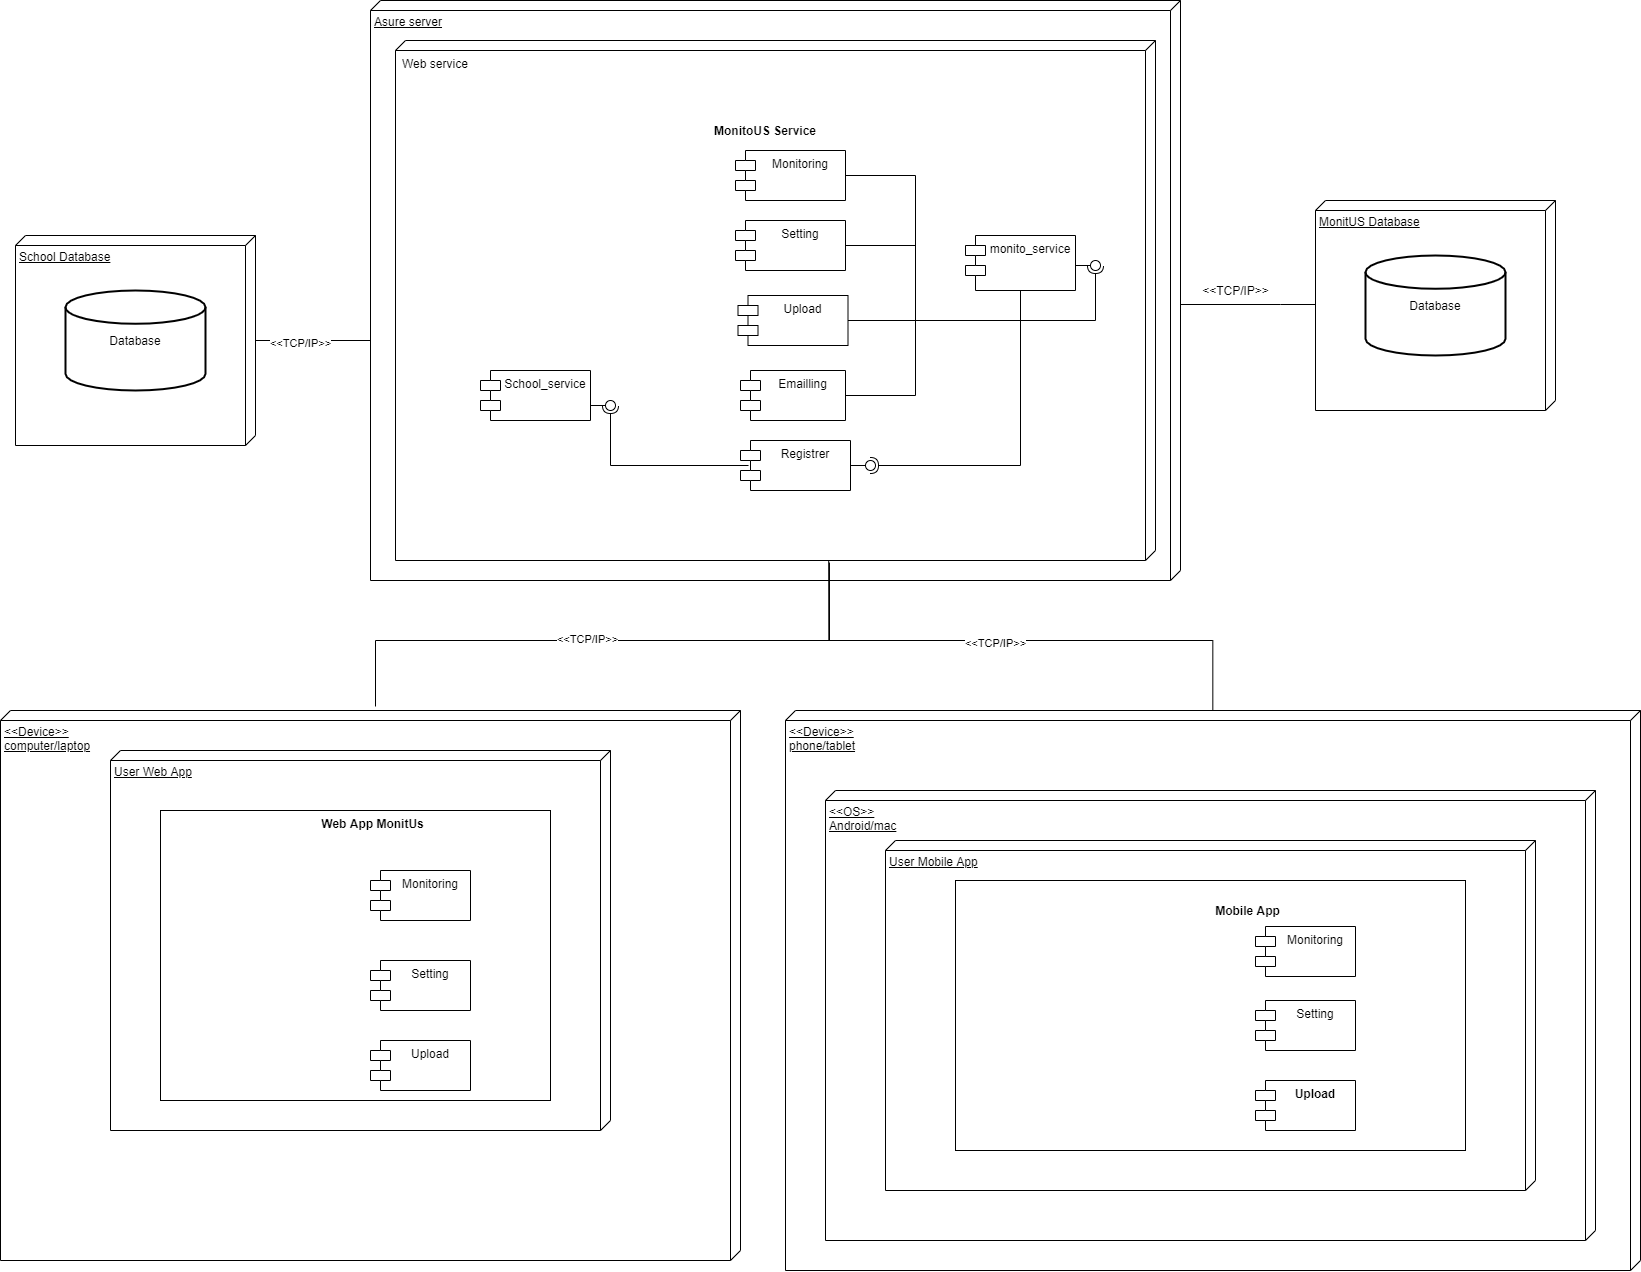

The diagram above was exported from draw.io. Its source (the exported page's mxGraphModel, read from the mxfile embedded in the PNG):
<mxGraphModel dx="2893" dy="1733" grid="1" gridSize="10" guides="1" tooltips="1" connect="1" arrows="1" fold="1" page="1" pageScale="1" pageWidth="850" pageHeight="1100" math="0" shadow="0">
  <root>
    <mxCell id="0" />
    <mxCell id="1" parent="0" />
    <mxCell id="2" value="Asure server" style="verticalAlign=top;align=left;spacingTop=8;spacingLeft=2;spacingRight=12;shape=cube;size=10;direction=south;fontStyle=4;html=1;" vertex="1" parent="1">
      <mxGeometry x="800" y="430" width="810" height="580" as="geometry" />
    </mxCell>
    <mxCell id="3" style="edgeStyle=orthogonalEdgeStyle;rounded=0;orthogonalLoop=1;jettySize=auto;html=1;entryX=0.998;entryY=0.43;entryDx=0;entryDy=0;entryPerimeter=0;endArrow=none;endFill=0;" edge="1" source="5" target="12" parent="1">
      <mxGeometry relative="1" as="geometry">
        <Array as="points">
          <mxPoint x="1643" y="1070" />
          <mxPoint x="1258" y="1070" />
        </Array>
      </mxGeometry>
    </mxCell>
    <mxCell id="4" value="&amp;lt;&amp;lt;TCP/IP&amp;gt;&amp;gt;" style="edgeLabel;html=1;align=center;verticalAlign=middle;resizable=0;points=[];" vertex="1" connectable="0" parent="3">
      <mxGeometry x="0.0853" y="1" relative="1" as="geometry">
        <mxPoint x="1" as="offset" />
      </mxGeometry>
    </mxCell>
    <mxCell id="5" value="&amp;lt;&amp;lt;Device&amp;gt;&amp;gt;&lt;br&gt;phone/tablet" style="verticalAlign=top;align=left;spacingTop=8;spacingLeft=2;spacingRight=12;shape=cube;size=10;direction=south;fontStyle=4;html=1;" vertex="1" parent="1">
      <mxGeometry x="1215" y="1140" width="855" height="560" as="geometry" />
    </mxCell>
    <mxCell id="6" value="&amp;lt;&amp;lt;OS&amp;gt;&amp;gt;&lt;br&gt;Android/mac" style="verticalAlign=top;align=left;spacingTop=8;spacingLeft=2;spacingRight=12;shape=cube;size=10;direction=south;fontStyle=4;html=1;" vertex="1" parent="1">
      <mxGeometry x="1255" y="1220" width="770" height="450" as="geometry" />
    </mxCell>
    <mxCell id="7" value="User Mobile App" style="verticalAlign=top;align=left;spacingTop=8;spacingLeft=2;spacingRight=12;shape=cube;size=10;direction=south;fontStyle=4;html=1;" vertex="1" parent="1">
      <mxGeometry x="1315" y="1270" width="650" height="350" as="geometry" />
    </mxCell>
    <mxCell id="8" value="&amp;lt;&amp;lt;Device&amp;gt;&amp;gt;&lt;br&gt;computer/laptop" style="verticalAlign=top;align=left;spacingTop=8;spacingLeft=2;spacingRight=12;shape=cube;size=10;direction=south;fontStyle=4;html=1;" vertex="1" parent="1">
      <mxGeometry x="430" y="1140" width="740" height="550" as="geometry" />
    </mxCell>
    <mxCell id="9" style="edgeStyle=orthogonalEdgeStyle;rounded=0;orthogonalLoop=1;jettySize=auto;html=1;entryX=1.004;entryY=0.429;entryDx=0;entryDy=0;entryPerimeter=0;endArrow=none;endFill=0;" edge="1" target="12" parent="1">
      <mxGeometry relative="1" as="geometry">
        <mxPoint x="804.9999999999995" y="1136" as="sourcePoint" />
        <Array as="points">
          <mxPoint x="805" y="1136" />
          <mxPoint x="805" y="1070" />
          <mxPoint x="1259" y="1070" />
        </Array>
      </mxGeometry>
    </mxCell>
    <mxCell id="10" value="&amp;lt;&amp;lt;TCP/IP&amp;gt;&amp;gt;" style="edgeLabel;html=1;align=center;verticalAlign=middle;resizable=0;points=[];" vertex="1" connectable="0" parent="9">
      <mxGeometry x="-0.0781" y="3" relative="1" as="geometry">
        <mxPoint as="offset" />
      </mxGeometry>
    </mxCell>
    <mxCell id="11" value="User Web App" style="verticalAlign=top;align=left;spacingTop=8;spacingLeft=2;spacingRight=12;shape=cube;size=10;direction=south;fontStyle=4;html=1;" vertex="1" parent="1">
      <mxGeometry x="540" y="1180" width="500" height="380" as="geometry" />
    </mxCell>
    <mxCell id="12" value="Web service" style="verticalAlign=top;align=left;shape=cube;size=10;direction=south;fontStyle=0;html=1;boundedLbl=1;spacingLeft=5;" vertex="1" parent="1">
      <mxGeometry x="825" y="470" width="760" height="520" as="geometry" />
    </mxCell>
    <mxCell id="13" style="edgeStyle=orthogonalEdgeStyle;rounded=0;orthogonalLoop=1;jettySize=auto;html=1;endArrow=none;endFill=0;" edge="1" source="14" parent="1">
      <mxGeometry relative="1" as="geometry">
        <mxPoint x="1610" y="734" as="targetPoint" />
        <Array as="points">
          <mxPoint x="1710" y="734" />
          <mxPoint x="1710" y="734" />
        </Array>
      </mxGeometry>
    </mxCell>
    <mxCell id="14" value="MonitUS Database" style="verticalAlign=top;align=left;spacingTop=8;spacingLeft=2;spacingRight=12;shape=cube;size=10;direction=south;fontStyle=4;html=1;" vertex="1" parent="1">
      <mxGeometry x="1745" y="630" width="240" height="210" as="geometry" />
    </mxCell>
    <mxCell id="15" style="edgeStyle=orthogonalEdgeStyle;rounded=0;orthogonalLoop=1;jettySize=auto;html=1;endArrow=none;endFill=0;" edge="1" source="16" parent="1">
      <mxGeometry relative="1" as="geometry">
        <mxPoint x="1345" y="750" as="targetPoint" />
      </mxGeometry>
    </mxCell>
    <mxCell id="16" value="Monitoring" style="shape=module;align=left;spacingLeft=20;align=center;verticalAlign=top;" vertex="1" parent="1">
      <mxGeometry x="1165" y="580" width="110" height="50" as="geometry" />
    </mxCell>
    <mxCell id="17" style="edgeStyle=orthogonalEdgeStyle;rounded=0;orthogonalLoop=1;jettySize=auto;html=1;endArrow=none;endFill=0;" edge="1" source="18" parent="1">
      <mxGeometry relative="1" as="geometry">
        <mxPoint x="1345" y="675" as="targetPoint" />
      </mxGeometry>
    </mxCell>
    <mxCell id="18" value="Setting" style="shape=module;align=left;spacingLeft=20;align=center;verticalAlign=top;" vertex="1" parent="1">
      <mxGeometry x="1165" y="650" width="110" height="50" as="geometry" />
    </mxCell>
    <mxCell id="19" value="Registrer" style="shape=module;align=left;spacingLeft=20;align=center;verticalAlign=top;" vertex="1" parent="1">
      <mxGeometry x="1170" y="870" width="110" height="50" as="geometry" />
    </mxCell>
    <mxCell id="20" style="edgeStyle=orthogonalEdgeStyle;rounded=0;orthogonalLoop=1;jettySize=auto;html=1;endArrow=none;endFill=0;" edge="1" source="21" parent="1">
      <mxGeometry relative="1" as="geometry">
        <mxPoint x="1345" y="750" as="targetPoint" />
      </mxGeometry>
    </mxCell>
    <mxCell id="21" value="Emailling" style="shape=module;align=left;spacingLeft=20;align=center;verticalAlign=top;" vertex="1" parent="1">
      <mxGeometry x="1170" y="800" width="105" height="50" as="geometry" />
    </mxCell>
    <mxCell id="22" value="Upload" style="shape=module;align=left;spacingLeft=20;align=center;verticalAlign=top;" vertex="1" parent="1">
      <mxGeometry x="1167.5" y="725" width="110" height="50" as="geometry" />
    </mxCell>
    <mxCell id="23" value="monito_service" style="shape=module;align=left;spacingLeft=20;align=center;verticalAlign=top;" vertex="1" parent="1">
      <mxGeometry x="1395" y="665" width="110" height="55" as="geometry" />
    </mxCell>
    <mxCell id="24" value="" style="rounded=0;orthogonalLoop=1;jettySize=auto;html=1;endArrow=none;endFill=0;" edge="1" target="26" parent="1">
      <mxGeometry relative="1" as="geometry">
        <mxPoint x="1505" y="695" as="sourcePoint" />
      </mxGeometry>
    </mxCell>
    <mxCell id="25" value="" style="rounded=0;orthogonalLoop=1;jettySize=auto;html=1;endArrow=halfCircle;endFill=0;entryX=0.5;entryY=0.5;entryDx=0;entryDy=0;endSize=6;strokeWidth=1;exitX=1;exitY=0.5;exitDx=0;exitDy=0;" edge="1" source="22" target="26" parent="1">
      <mxGeometry relative="1" as="geometry">
        <mxPoint x="1545" y="695" as="sourcePoint" />
        <Array as="points">
          <mxPoint x="1525" y="750" />
        </Array>
      </mxGeometry>
    </mxCell>
    <mxCell id="26" value="" style="ellipse;whiteSpace=wrap;html=1;fontFamily=Helvetica;fontSize=12;fontColor=#000000;align=center;strokeColor=#000000;fillColor=#ffffff;points=[];aspect=fixed;resizable=0;" vertex="1" parent="1">
      <mxGeometry x="1520" y="690" width="10" height="10" as="geometry" />
    </mxCell>
    <mxCell id="27" value="&#10;MonitoUS Service" style="text;align=center;fontStyle=1;verticalAlign=middle;spacingLeft=3;spacingRight=3;strokeColor=none;rotatable=0;points=[[0,0.5],[1,0.5]];portConstraint=eastwest;" vertex="1" parent="1">
      <mxGeometry x="1155" y="540" width="80" height="26" as="geometry" />
    </mxCell>
    <mxCell id="28" value="Database" style="strokeWidth=2;html=1;shape=mxgraph.flowchart.database;whiteSpace=wrap;" vertex="1" parent="1">
      <mxGeometry x="1795" y="685" width="140" height="100" as="geometry" />
    </mxCell>
    <mxCell id="29" value="&amp;lt;&amp;lt;TCP/IP&amp;gt;&amp;gt;" style="text;html=1;align=center;verticalAlign=middle;resizable=0;points=[];autosize=1;strokeColor=none;" vertex="1" parent="1">
      <mxGeometry x="1625" y="710" width="80" height="20" as="geometry" />
    </mxCell>
    <mxCell id="30" value="" style="html=1;" vertex="1" parent="1">
      <mxGeometry x="590" y="1240" width="390" height="290" as="geometry" />
    </mxCell>
    <mxCell id="31" value="Monitoring" style="shape=module;align=left;spacingLeft=20;align=center;verticalAlign=top;" vertex="1" parent="1">
      <mxGeometry x="800" y="1300" width="100" height="50" as="geometry" />
    </mxCell>
    <mxCell id="32" value="Setting" style="shape=module;align=left;spacingLeft=20;align=center;verticalAlign=top;" vertex="1" parent="1">
      <mxGeometry x="800" y="1390" width="100" height="50" as="geometry" />
    </mxCell>
    <mxCell id="33" value="Upload" style="shape=module;align=left;spacingLeft=20;align=center;verticalAlign=top;" vertex="1" parent="1">
      <mxGeometry x="800" y="1470" width="100" height="50" as="geometry" />
    </mxCell>
    <mxCell id="34" style="edgeStyle=orthogonalEdgeStyle;rounded=0;orthogonalLoop=1;jettySize=auto;html=1;exitX=0.75;exitY=1;exitDx=0;exitDy=0;entryX=0.6;entryY=1;entryDx=0;entryDy=0;entryPerimeter=0;endArrow=none;endFill=0;" edge="1" source="33" target="33" parent="1">
      <mxGeometry relative="1" as="geometry" />
    </mxCell>
    <mxCell id="35" style="edgeStyle=orthogonalEdgeStyle;rounded=0;orthogonalLoop=1;jettySize=auto;html=1;endArrow=none;endFill=0;" edge="1" source="37" parent="1">
      <mxGeometry relative="1" as="geometry">
        <mxPoint x="799.9999999999995" y="770" as="targetPoint" />
      </mxGeometry>
    </mxCell>
    <mxCell id="36" value="&amp;lt;&amp;lt;TCP/IP&amp;gt;&amp;gt;" style="edgeLabel;html=1;align=center;verticalAlign=middle;resizable=0;points=[];" vertex="1" connectable="0" parent="35">
      <mxGeometry x="-0.2327" y="-1" relative="1" as="geometry">
        <mxPoint as="offset" />
      </mxGeometry>
    </mxCell>
    <mxCell id="37" value="School Database" style="verticalAlign=top;align=left;spacingTop=8;spacingLeft=2;spacingRight=12;shape=cube;size=10;direction=south;fontStyle=4;html=1;" vertex="1" parent="1">
      <mxGeometry x="445" y="665" width="240" height="210" as="geometry" />
    </mxCell>
    <mxCell id="38" value="Database" style="strokeWidth=2;html=1;shape=mxgraph.flowchart.database;whiteSpace=wrap;" vertex="1" parent="1">
      <mxGeometry x="495" y="720" width="140" height="100" as="geometry" />
    </mxCell>
    <mxCell id="39" value="School_service" style="shape=module;align=left;spacingLeft=20;align=center;verticalAlign=top;" vertex="1" parent="1">
      <mxGeometry x="910" y="800" width="110" height="50" as="geometry" />
    </mxCell>
    <mxCell id="40" value="" style="rounded=0;orthogonalLoop=1;jettySize=auto;html=1;endArrow=none;endFill=0;" edge="1" target="42" parent="1">
      <mxGeometry relative="1" as="geometry">
        <mxPoint x="1019.9999999999995" y="835" as="sourcePoint" />
      </mxGeometry>
    </mxCell>
    <mxCell id="41" value="" style="rounded=0;orthogonalLoop=1;jettySize=auto;html=1;endArrow=halfCircle;endFill=0;entryX=0.5;entryY=0.5;entryDx=0;entryDy=0;endSize=6;strokeWidth=1;exitX=0.073;exitY=0.5;exitDx=0;exitDy=0;exitPerimeter=0;" edge="1" source="19" target="42" parent="1">
      <mxGeometry relative="1" as="geometry">
        <mxPoint x="1060" y="835" as="sourcePoint" />
        <Array as="points">
          <mxPoint x="1040" y="895" />
        </Array>
      </mxGeometry>
    </mxCell>
    <mxCell id="42" value="" style="ellipse;whiteSpace=wrap;html=1;fontFamily=Helvetica;fontSize=12;fontColor=#000000;align=center;strokeColor=#000000;fillColor=#ffffff;points=[];aspect=fixed;resizable=0;" vertex="1" parent="1">
      <mxGeometry x="1035" y="830" width="10" height="10" as="geometry" />
    </mxCell>
    <mxCell id="43" value="" style="rounded=0;orthogonalLoop=1;jettySize=auto;html=1;endArrow=none;endFill=0;" edge="1" target="45" parent="1">
      <mxGeometry relative="1" as="geometry">
        <mxPoint x="1280" y="895" as="sourcePoint" />
      </mxGeometry>
    </mxCell>
    <mxCell id="44" value="" style="rounded=0;orthogonalLoop=1;jettySize=auto;html=1;endArrow=halfCircle;endFill=0;entryX=0.5;entryY=0.5;entryDx=0;entryDy=0;endSize=6;strokeWidth=1;exitX=0.5;exitY=1;exitDx=0;exitDy=0;" edge="1" source="23" target="45" parent="1">
      <mxGeometry relative="1" as="geometry">
        <mxPoint x="1320" y="895" as="sourcePoint" />
        <Array as="points">
          <mxPoint x="1450" y="895" />
        </Array>
      </mxGeometry>
    </mxCell>
    <mxCell id="45" value="" style="ellipse;whiteSpace=wrap;html=1;fontFamily=Helvetica;fontSize=12;fontColor=#000000;align=center;strokeColor=#000000;fillColor=#ffffff;points=[];aspect=fixed;resizable=0;" vertex="1" parent="1">
      <mxGeometry x="1295" y="890" width="10" height="10" as="geometry" />
    </mxCell>
    <mxCell id="46" value="" style="html=1;" vertex="1" parent="1">
      <mxGeometry x="1385" y="1310" width="510" height="270" as="geometry" />
    </mxCell>
    <mxCell id="47" value="Monitoring" style="shape=module;align=left;spacingLeft=20;align=center;verticalAlign=top;" vertex="1" parent="1">
      <mxGeometry x="1685" y="1356" width="100" height="50" as="geometry" />
    </mxCell>
    <mxCell id="48" value="Setting" style="shape=module;align=left;spacingLeft=20;align=center;verticalAlign=top;" vertex="1" parent="1">
      <mxGeometry x="1685" y="1430" width="100" height="50" as="geometry" />
    </mxCell>
    <mxCell id="49" value="Upload" style="shape=module;align=left;spacingLeft=20;align=center;verticalAlign=top;fontStyle=1" vertex="1" parent="1">
      <mxGeometry x="1685" y="1510" width="100" height="50" as="geometry" />
    </mxCell>
    <mxCell id="50" value="&#10;Mobile App" style="text;align=center;fontStyle=1;verticalAlign=middle;spacingLeft=3;spacingRight=3;strokeColor=none;rotatable=0;points=[[0,0.5],[1,0.5]];portConstraint=eastwest;" vertex="1" parent="1">
      <mxGeometry x="1635" y="1320" width="85" height="26" as="geometry" />
    </mxCell>
    <mxCell id="51" value="Web App MonitUs" style="text;align=center;fontStyle=1;verticalAlign=middle;spacingLeft=3;spacingRight=3;strokeColor=none;rotatable=0;points=[[0,0.5],[1,0.5]];portConstraint=eastwest;" vertex="1" parent="1">
      <mxGeometry x="760" y="1240" width="85" height="26" as="geometry" />
    </mxCell>
  </root>
</mxGraphModel>